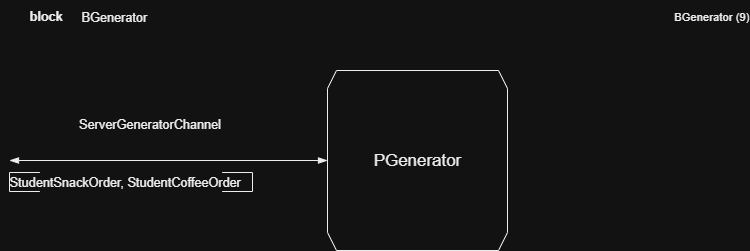

The diagram above was exported from draw.io. Its source (the exported page's mxGraphModel, read from the mxfile embedded in the PNG):
<mxGraphModel dx="947" dy="704" grid="1" gridSize="10" guides="1" tooltips="1" connect="1" arrows="1" fold="1" page="1" pageScale="1" pageWidth="827" pageHeight="1169" math="0" shadow="0">
  <root>
    <mxCell id="0" />
    <mxCell id="1" parent="0" />
    <UserObject label="&lt;div style=&quot;font-size: 1px&quot;&gt;&lt;font style=&quot;font-size: 12.7px; font-family: Arial; color: rgb(0, 0, 0); direction: ltr; letter-spacing: 0px; line-height: 120%; opacity: 1;&quot;&gt;BGenerator&lt;/font&gt;&lt;font style=&quot;font-size: 12.7px; font-family: Arial; color: rgb(0, 0, 0); direction: ltr; letter-spacing: 0px; line-height: 120%; opacity: 1;&quot;&gt;&lt;br&gt;&lt;/font&gt;&lt;/div&gt;" tags="TemplateItems" id="3">
      <mxCell style="verticalAlign=middle;align=left;overflow=width;vsdxID=2;fillColor=none;gradientColor=none;shape=stencil(nZBLDoAgDERP0z3SIyjew0SURgSD+Lu9kMZoXLhwN9O+tukAlrNpJg1SzDH4QW/URgNYgZTkjA4UkwJUgGXng+6DX1zLfmoymdXo17xh5zmRJ6Q42BWCfc2oJfdAr+Yv+AP9Cb7OJ3H/2JG1HNGz/84klThPVCc=);strokeColor=none;points=[];labelBackgroundColor=none;rounded=0;html=1;whiteSpace=wrap;" parent="1" vertex="1">
        <mxGeometry x="112" y="48" width="147" height="34" as="geometry" />
      </mxCell>
    </UserObject>
    <UserObject label="&lt;div style=&quot;font-size: 1px&quot;&gt;&lt;p style=&quot;text-align:right;margin-left:0;margin-right:0;margin-top:0px;margin-bottom:0px;text-indent:0;vertical-align:middle;direction:ltr;&quot;&gt;&lt;font style=&quot;font-size: 11.29px; font-family: Arial; color: rgb(0, 0, 0); direction: ltr; letter-spacing: 0px; line-height: 120%; opacity: 1;&quot;&gt;BGenerator&lt;/font&gt;&lt;font style=&quot;font-size: 11.29px; font-family: Arial; color: rgb(0, 0, 0); direction: ltr; letter-spacing: 0px; line-height: 120%; opacity: 1;&quot;&gt;&amp;nbsp;(&lt;/font&gt;&lt;font style=&quot;font-size: 11.29px; font-family: Arial; color: rgb(0, 0, 0); direction: ltr; letter-spacing: 0px; line-height: 120%; opacity: 1;&quot;&gt;9&lt;/font&gt;&lt;font style=&quot;font-size: 11.29px; font-family: Arial; color: rgb(0, 0, 0); direction: ltr; letter-spacing: 0px; line-height: 120%; opacity: 1;&quot;&gt;)&lt;br&gt;&lt;/font&gt;&lt;/p&gt;&lt;/div&gt;" tags="TemplateItems" id="4">
      <mxCell style="verticalAlign=middle;align=right;overflow=width;vsdxID=3;fillColor=#FFFFFF;gradientColor=none;shape=stencil(nZBLDoAgDERP0z3SIyjewwQUogJB/N1eSGM0LFy4m2lf23QA60V3XgFnSwxuVLuRUQM2wLmxWgUTkwIUgHXvghqCW60k77tMZjW7LW84aI7lCc5OchUj3xI6GftC7+Yv+AP9CRbnk3h+pHjevTKPVKIsUVw=);strokeColor=none;points=[];labelBackgroundColor=none;rounded=0;html=1;whiteSpace=wrap;" parent="1" vertex="1">
        <mxGeometry x="460" y="48" width="320" height="32" as="geometry" />
      </mxCell>
    </UserObject>
    <UserObject label="&lt;div style=&quot;font-size: 1px&quot;&gt;&lt;font style=&quot;font-size:12.7px;font-family:Arial;color:#000000;direction:ltr;letter-spacing:0px;line-height:120%;opacity:1&quot;&gt;&lt;b&gt;block&lt;br/&gt;&lt;/b&gt;&lt;/font&gt;&lt;/div&gt;" tags="TemplateItems" id="5">
      <mxCell style="verticalAlign=middle;align=left;overflow=width;vsdxID=4;fillColor=none;gradientColor=none;shape=stencil(nZBLDoAgDERP0z3SIyjew0SURgSD+Lu9kMZoXLhwN9O+tukAlrNpJg1SzDH4QW/URgNYgZTkjA4UkwJUgGXng+6DX1zLfmoymdXo17xh5zmRJ6Q42BWCfc2oJfdAr+Yv+AP9Cb7OJ3H/2JG1HNGz/84klThPVCc=);strokeColor=none;points=[];labelBackgroundColor=none;rounded=0;html=1;whiteSpace=wrap;" parent="1" vertex="1">
        <mxGeometry x="60" y="48" width="47" height="32" as="geometry" />
      </mxCell>
    </UserObject>
    <UserObject label="&lt;div style=&quot;font-size: 1px&quot;&gt;&lt;font style=&quot;font-size:16.93px;font-family:Arial;color:#000000;direction:ltr;letter-spacing:0px;line-height:120%;opacity:1&quot;&gt;PGenerator&lt;/font&gt;&lt;/div&gt;" tags="Fons" id="6">
      <mxCell style="verticalAlign=middle;align=center;overflow=width;vsdxID=5;fillColor=#FFFFFF;gradientColor=none;shape=stencil(lZFNDoQgDIVP0z3SuHDt6D1MRGmGAYPMj7cXbIxmFgZ379GvQPsA61l3kwIp5uDdU32pDxrwAVKS1cpTiAqwAawH59Xo3dv27KcukUm93Cfd8OO+MnVIsbArhNh8y6ghe0KrG+xe3OHqBlvk/+GCzAbzH88f6XJTURxpDGQMh3mu/6cXjzh5bFY=);strokeColor=#000000;spacingTop=-1;spacingBottom=-1;spacingLeft=-1;spacingRight=-1;points=[[0,0.5,0]];labelBackgroundColor=none;rounded=0;html=1;whiteSpace=wrap;" parent="1" vertex="1">
        <mxGeometry x="358" y="118" width="180" height="180" as="geometry" />
      </mxCell>
    </UserObject>
    <UserObject label="&lt;div style=&quot;font-size: 1px&quot;&gt;&lt;font style=&quot;font-size:12.7px;font-family:Arial;color:#000000;direction:ltr;letter-spacing:0px;line-height:120%;opacity:1&quot;&gt;StudentSnackOrder, StudentCoffeeOrder&lt;/font&gt;&lt;/div&gt;" tags="Fons" id="7">
      <mxCell style="verticalAlign=middle;align=left;overflow=width;vsdxID=7;fillColor=#FFFFFF;gradientColor=none;shape=stencil(nZHdDsIgDIWfpremozF6P+d7LBmTRoSF4d/bC/bCjSWLendavpYDB6geTTtoUDjG4M/6zl00QAdQip3RgWNSQA1Q3fugT8FfXSf10GYyq4u/5Q0PmavUZpuHFD6lge/qKKxlN2HxP7DCFXRxf0HP3e5363SxG38xgl8/b+Fixibx+eyerZWspudlOKklwVLzAg==);strokeColor=#000000;spacingTop=-3;spacingBottom=-3;spacingLeft=-1;spacingRight=-1;points=[[0.5,0.5,0]];labelBackgroundColor=none;rounded=0;html=1;whiteSpace=wrap;" parent="1" vertex="1">
        <mxGeometry x="40" y="220" width="243" height="19" as="geometry" />
      </mxCell>
    </UserObject>
    <UserObject label="&lt;div style=&quot;font-size: 1px&quot;&gt;&lt;font style=&quot;font-size: 12.7px; font-family: Arial; color: rgb(0, 0, 0); direction: ltr; letter-spacing: 0px; line-height: 120%; opacity: 1;&quot;&gt;ServerGeneratorChannel&lt;br&gt;&lt;/font&gt;&lt;/div&gt;&lt;div style=&quot;font-size: 1px&quot;&gt;&lt;font style=&quot;font-size: 12.7px; font-family: Arial; color: rgb(0, 0, 0); direction: ltr; letter-spacing: 0px; line-height: 120%; opacity: 1;&quot;&gt;&lt;br&gt;&lt;/font&gt;&lt;/div&gt;" tags="Fons" id="8">
      <mxCell style="vsdxID=6;edgeStyle=none;startArrow=blockThin;endArrow=blockThin;startSize=7;endSize=7;strokeColor=#000000;spacingTop=0;spacingBottom=0;spacingLeft=0;spacingRight=0;verticalAlign=middle;html=1;labelBackgroundColor=#FFFFFF;rounded=0;align=center;exitX=0.05263157894736842;exitY=0.11552346570397112;exitDx=0;exitDy=0;exitPerimeter=0;entryX=0;entryY=0.5;entryDx=0;entryDy=0;entryPerimeter=0;" parent="1" target="6" edge="1">
        <mxGeometry x="-0.1195" y="28" relative="1" as="geometry">
          <mxPoint as="offset" />
          <Array as="points" />
          <mxPoint x="40" y="208" as="sourcePoint" />
        </mxGeometry>
      </mxCell>
    </UserObject>
  </root>
</mxGraphModel>